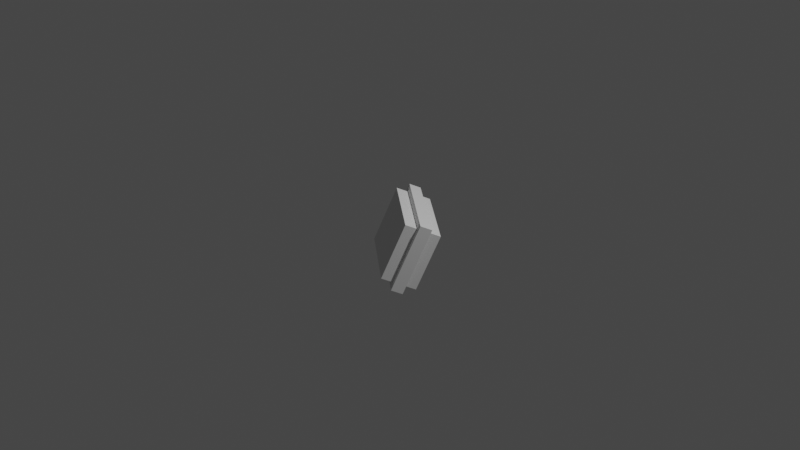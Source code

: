 # Source: Pillowright.blend  (saved by Blender 2.91.10; exported with 4.5.12 LTS)
import bpy
from mathutils import Matrix  # noqa: F401  (used for matrix-valued properties, if any)

bpy.ops.wm.read_factory_settings(use_empty=True)
scene = bpy.context.scene
scene.name = 'Scene'

# ---- collections
col_collection = bpy.data.collections.new('Collection'); scene.collection.children.link(col_collection)

# ---- world
world_world = bpy.data.worlds.new('World'); scene.world = world_world
world_world.use_nodes = True; world_world.node_tree.nodes.clear()
_N = world_world.node_tree.nodes; _L = world_world.node_tree.links
n0 = _N.new('ShaderNodeOutputWorld'); n0.name = 'World Output'; n0.location = (300, 300)
n1 = _N.new('ShaderNodeBackground'); n1.name = 'Background'; n1.location = (10, 300)
n1.inputs[0].default_value = (0.05088, 0.05088, 0.05088, 1.0)
_L.new(n1.outputs[0], n0.inputs[0])
n0.is_active_output = True
world_world.color = (0.05088, 0.05088, 0.05088)
world_world.use_sun_shadow = False
world_world.sun_shadow_jitter_overblur = 0.0

# ---- cameras
cam_camera = bpy.data.cameras.new('Camera')
cam_camera.clip_end = 100.0
cam_camera.ortho_scale = 7.314

# ---- lights
light_light = bpy.data.lights.new('Light', 'POINT')
light_light.transmission_factor = 0.0
light_light.energy = 1000.0
light_light.shadow_soft_size = 0.1
light_light.shadow_maximum_resolution = 0.006
light_light.use_absolute_resolution = True

# ---- meshes
me_w_rfel_001 = bpy.data.meshes.new('Würfel.001')
me_w_rfel_001.from_pydata([(-3.0, 4.0, 1.0), (-3.0, 4.0, 11.0), (-3.0, 18.0, 1.0), (-3.0, 18.0, 11.0), (3.0, 4.0, 1.0), (3.0, 4.0, 11.0), (3.0, 18.0, 1.0), (3.0, 18.0, 11.0), (-1.0, 3.0, 8.047e-07), (-1.0, 3.0, 12.0), (-1.0, 19.0, 8.047e-07), (-1.0, 19.0, 12.0), (1.0, 3.0, 8.643e-07), (1.0, 3.0, 12.0), (1.0, 19.0, 8.643e-07), (1.0, 19.0, 12.0)], [], [(0, 1, 3, 2), (2, 3, 7, 6), (6, 7, 5, 4), (4, 5, 1, 0), (2, 6, 4, 0), (7, 3, 1, 5), (8, 9, 11, 10), (10, 11, 15, 14), (14, 15, 13, 12), (12, 13, 9, 8), (10, 14, 12, 8), (15, 11, 9, 13)])
_uv = me_w_rfel_001.uv_layers.new(name='UV-Map')
_uv.uv.foreach_set('vector', [0.3125, 0.75, 0.3125, 0.9062, 0.09375, 0.9062, 0.09375, 0.75, 0.09375, 0.75, 0.09375, 0.9062, 0.0, 0.9062, 0.0, 0.75, 0.625, 0.75, 0.625, 0.9062, 0.4062, 0.9062, 0.4062, 0.75, 0.4062, 0.75, 0.4062, 0.9062, 0.3125, 0.9062, 0.3125, 0.75, 0.3125, 0.9062, 0.3125, 1.0, 0.5312, 1.0, 0.5312, 0.9062, 0.09375, 1.0, 0.09375, 0.9062, 0.3125, 0.9062, 0.3125, 1.0, 0.2812, 0.5312, 0.2812, 0.7188, 0.03125, 0.7188, 0.03125, 0.5312, 0.03125, 0.5312, 0.03125, 0.7188, 0.0, 0.7188, 0.0, 0.5312, 0.5625, 0.5312, 0.5625, 0.7188, 0.3125, 0.7188, 0.3125, 0.5312, 0.3125, 0.5312, 0.3125, 0.7188, 0.2812, 0.7188, 0.2812, 0.5312, 0.2812, 0.7188, 0.2812, 0.75, 0.5312, 0.75, 0.5312, 0.7188, 0.03125, 0.75, 0.03125, 0.7188, 0.2812, 0.7188, 0.2812, 0.75])
me_w_rfel_001.use_remesh_fix_poles = True
me_w_rfel_001.use_remesh_preserve_attributes = False
me_w_rfel_001.use_mirror_vertex_groups = False
me_w_rfel_001.update()

# ---- objects
ob_cube = bpy.data.objects.new('cube', me_w_rfel_001)
ob_light = bpy.data.objects.new('Light', light_light)
ob_camera = bpy.data.objects.new('Camera', cam_camera)

# ---- transforms, parenting, visibility, modifiers, constraints
ob_cube.location = (0.4972, -0.4758, -0.5707)
ob_cube.rotation_euler = (0.0, 0.3927, 0.9132)
ob_cube.scale = (0.06303, 0.06257, 0.06303)
ob_cube.lineart.crease_threshold = 0.0
ob_light.location = (4.076, 1.092, 5.904)
ob_light.rotation_euler = (0.6503, 0.05522, 1.866)
ob_light.lock_rotations_4d = False
ob_light.empty_display_type = 'ARROWS'
ob_light.color = (0.0, 0.0, 0.0, 0.0)
ob_light.lineart.crease_threshold = 0.0
ob_camera.location = (7.359, -6.926, 4.958)
ob_camera.rotation_euler = (1.109, 0.0, 0.8149)
ob_camera.lock_rotations_4d = False
ob_camera.empty_display_type = 'ARROWS'
ob_camera.color = (0.0, 0.0, 0.0, 0.0)
ob_camera.display_type = 'WIRE'
ob_camera.lineart.crease_threshold = 0.0

# ---- collection membership
scene.collection.objects.link(ob_cube)
col_collection.objects.link(ob_light)
col_collection.objects.link(ob_camera)

# ---- scene / render settings (as saved in the file)
scene.camera = ob_camera
scene.frame_start = 1; scene.frame_end = 250; scene.frame_set(1)
scene.render.engine = 'BLENDER_EEVEE_NEXT'
scene.cycles.use_denoising = False
scene.cycles.samples = 128
scene.cycles.sampling_pattern = 'TABULATED_SOBOL'
scene.cycles.use_adaptive_sampling = False
scene.cycles.use_light_tree = False
scene.view_settings.view_transform = 'Filmic'
bpy.context.view_layer.update()
